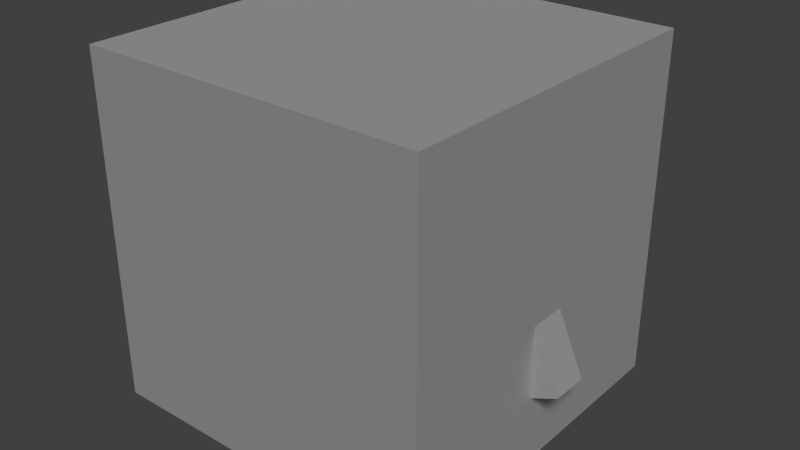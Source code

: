 # Source: torch.blend  (saved by Blender 2.72.0; exported with 4.5.12 LTS)
import bpy
from mathutils import Matrix  # noqa: F401  (used for matrix-valued properties, if any)

bpy.ops.wm.read_factory_settings(use_empty=True)
scene = bpy.context.scene
scene.name = 'Scene'

# ---- collections
col_collection_1 = bpy.data.collections.new('Collection 1'); scene.collection.children.link(col_collection_1)

# ---- materials (node trees are filled in below, after node groups)
mat_material = bpy.data.materials.new('Material')
mat_material.alpha_threshold = 0.0
mat_material.use_transparent_shadow = False
mat_material.roughness = 0.5
mat_material.specular_intensity = 0.0
mat_material.line_color = (0.0, 0.0, 0.0, 1.0)

# ---- material node trees

# ---- world
world_world = bpy.data.worlds.new('World'); scene.world = world_world
world_world.color = (0.05088, 0.05088, 0.05088)
world_world.use_sun_shadow = False
world_world.sun_shadow_jitter_overblur = 0.0
world_world.cycles.sampling_method = 'MANUAL'
world_world.cycles.sample_map_resolution = 256

# ---- lights
light_sun = bpy.data.lights.new('Sun', 'SUN')
light_sun.transmission_factor = 0.0
light_sun.angle = 0.1993
light_sun.energy = 1.0
light_sun.shadow_buffer_clip_start = 0.5
light_sun.shadow_soft_size = 0.1
light_sun.shadow_cascade_max_distance = 1000.0
light_sun.cycles.use_multiple_importance_sampling = False

# ---- meshes
me_cube = bpy.data.meshes.new('Cube')
me_cube.from_pydata([(-0.5, -0.5, -0.5), (-0.5, 0.5, -0.5), (0.5, 0.5, -0.5), (0.5, -0.5, -0.5), (-0.5, -0.5, 0.5), (-0.5, 0.5, 0.5), (0.5, 0.5, 0.5), (0.5, -0.5, 0.5)], [], [(4, 5, 1, 0), (5, 6, 2, 1), (6, 7, 3, 2), (7, 4, 0, 3), (0, 1, 2, 3), (7, 6, 5, 4)])
me_cube.use_remesh_preserve_volume = False
me_cube.use_remesh_preserve_attributes = False
me_cube.use_mirror_vertex_groups = False
me_cube.update()
me_cube_000 = bpy.data.meshes.new('Cube.000')
me_cube_000.from_pydata([(-0.0482, -0.04149, 0.003861), (-0.0482, 0.05491, 0.003861), (0.0482, 0.05491, 0.003861), (0.0482, -0.04149, 0.003861), (-0.05113, -0.04442, 0.1003), (-0.05113, 0.05784, 0.1003), (0.05113, 0.05784, 0.1003), (0.05113, -0.04442, 0.1003), (0.05379, 0.0605, -0.4505), (0.05379, -0.04708, -0.4505), (-0.05379, -0.04708, -0.4505), (-0.05379, 0.0605, -0.4505), (0.05379, 0.0605, 0.005754), (0.05379, -0.04708, 0.005754), (-0.05379, -0.04708, 0.005754), (-0.05379, 0.0605, 0.005754)], [], [(4, 5, 1, 0), (5, 6, 2, 1), (6, 7, 3, 2), (7, 4, 0, 3), (8, 9, 10, 11), (12, 15, 14, 13), (8, 12, 13, 9), (9, 13, 14, 10), (10, 14, 15, 11), (12, 8, 11, 15)])
_uv = me_cube_000.uv_layers.new(name='UVMap')
_uv.uv.foreach_set('vector', [0.9929, 0.9922, 0.8311, 0.9922, 0.8358, 0.8396, 0.9882, 0.8396, 0.9931, 0.9922, 0.8314, 0.9922, 0.836, 0.8397, 0.9885, 0.8397, 0.9928, 0.9925, 0.8311, 0.9925, 0.8357, 0.8399, 0.9882, 0.8399, 0.9931, 0.9922, 0.8313, 0.9922, 0.836, 0.8396, 0.9885, 0.8396, 0.8, 5.96e-08, 1.0, 1.49e-08, 1.0, 0.2, 0.8, 0.2, 0.9986, 0.2033, 0.9986, 0.3955, 0.8064, 0.3955, 0.8064, 0.2033, 0.4, 0.0, 0.4, 1.0, 0.2, 1.0, 0.2, 2.245e-08, 0.8, 0.0, 0.8, 1.0, 0.6, 1.0, 0.6, 3.725e-09, 1.341e-07, 1.0, 0.0, 0.0, 0.2, 0.0, 0.2, 1.0, 0.6, 0.0, 0.6, 1.0, 0.4, 1.0, 0.4, 0.0])
me_cube_000.materials.append(mat_material)
me_cube_000.use_remesh_preserve_volume = False
me_cube_000.use_remesh_preserve_attributes = False
me_cube_000.use_mirror_vertex_groups = False
me_cube_000.update()
me_cube_001 = bpy.data.meshes.new('Cube.001')
me_cube_001.from_pydata([(-0.05324, -0.05324, 0.005921), (-0.05324, 0.05324, 0.005921), (0.05324, 0.05324, 0.005921), (0.05324, -0.05324, 0.005921), (-0.05648, -0.05648, 0.1124), (-0.05648, 0.05648, 0.1124), (0.05648, 0.05648, 0.1124), (0.05648, -0.05648, 0.1124), (0.05942, 0.05942, -0.496), (0.05942, -0.05942, -0.496), (-0.05942, -0.05942, -0.496), (-0.05942, 0.05942, -0.496), (0.05942, 0.05942, 0.008013), (0.05942, -0.05942, 0.008013), (-0.05942, -0.05942, 0.008013), (-0.05942, 0.05942, 0.008013)], [], [(4, 5, 1, 0), (5, 6, 2, 1), (6, 7, 3, 2), (7, 4, 0, 3), (8, 9, 10, 11), (12, 15, 14, 13), (8, 12, 13, 9), (9, 13, 14, 10), (10, 14, 15, 11), (12, 8, 11, 15)])
_uv = me_cube_001.uv_layers.new(name='UVMap')
_uv.uv.foreach_set('vector', [0.9929, 0.9922, 0.8311, 0.9922, 0.8358, 0.8396, 0.9882, 0.8396, 0.9931, 0.9922, 0.8314, 0.9922, 0.836, 0.8397, 0.9885, 0.8397, 0.9928, 0.9925, 0.8311, 0.9925, 0.8357, 0.8399, 0.9882, 0.8399, 0.9931, 0.9922, 0.8313, 0.9922, 0.836, 0.8396, 0.9885, 0.8396, 0.8, 5.96e-08, 1.0, 1.49e-08, 1.0, 0.2, 0.8, 0.2, 0.9986, 0.2033, 0.9986, 0.3955, 0.8064, 0.3955, 0.8064, 0.2033, 0.4, 0.0, 0.4, 1.0, 0.2, 1.0, 0.2, 2.245e-08, 0.8, 0.0, 0.8, 1.0, 0.6, 1.0, 0.6, 3.725e-09, 1.341e-07, 1.0, 0.0, 0.0, 0.2, 0.0, 0.2, 1.0, 0.6, 0.0, 0.6, 1.0, 0.4, 1.0, 0.4, 0.0])
me_cube_001.materials.append(mat_material)
me_cube_001.use_remesh_preserve_volume = False
me_cube_001.use_remesh_preserve_attributes = False
me_cube_001.use_mirror_vertex_groups = False
me_cube_001.update()

# ---- objects
ob_cube = bpy.data.objects.new('Cube', me_cube)
ob_torch_wall = bpy.data.objects.new('Torch_Wall', me_cube_000)
ob_torch_ground = bpy.data.objects.new('Torch_Ground', me_cube_001)
ob_sun = bpy.data.objects.new('Sun', light_sun)

# ---- transforms, parenting, visibility, modifiers, constraints
ob_cube.location = (0.0, 0.0, 0.0)
ob_cube.display_type = 'WIRE'
ob_cube.lineart.crease_threshold = 0.0
ob_torch_wall.location = (0.3528, 0.0, 0.1226)
ob_torch_wall.rotation_euler = (-0.4116, -8.884e-17, 1.571)
ob_torch_wall.lineart.crease_threshold = 0.0
ob_torch_ground.location = (0.0, 0.0, 0.0)
ob_torch_ground.lineart.crease_threshold = 0.0
ob_sun.location = (0.0, 0.0, 4.275)
ob_sun.rotation_euler = (0.495, -0.6481, 1.568)
ob_sun.lineart.crease_threshold = 0.0

# ---- collection membership
col_collection_1.objects.link(ob_cube)
col_collection_1.objects.link(ob_torch_wall)
col_collection_1.objects.link(ob_torch_ground)
col_collection_1.objects.link(ob_sun)

# ---- scene / render settings (as saved in the file)
scene.frame_start = 1; scene.frame_end = 250; scene.frame_set(1)
scene.render.engine = 'BLENDER_EEVEE_NEXT'
scene.render.resolution_percentage = 50
scene.render.dither_intensity = 0.0
scene.cycles.use_denoising = False
scene.cycles.samples = 10
scene.cycles.sampling_pattern = 'TABULATED_SOBOL'
scene.cycles.light_sampling_threshold = 0.0
scene.cycles.use_adaptive_sampling = False
scene.cycles.use_light_tree = False
scene.cycles.blur_glossy = 0.0
scene.cycles.pixel_filter_type = 'GAUSSIAN'
scene.cycles.sample_clamp_indirect = 0.0
scene.view_settings.view_transform = 'Standard'
bpy.context.view_layer.update()

# ---- added for rendering (the .blend has no active camera): camera
cam_auto = bpy.data.cameras.new('AutoCamera')
cam_auto.lens = 50.0
cam_auto.sensor_width = 36.0
cam_auto.clip_end = 1000.0
ob_auto_camera = bpy.data.objects.new('AutoCamera', cam_auto)
scene.collection.objects.link(ob_auto_camera)
ob_auto_camera.location = (1.68229, -1.97306, 1.31537)
ob_auto_camera.rotation_euler = (1.09748, -7.21219e-08, 0.694738)
scene.camera = ob_auto_camera
bpy.context.view_layer.update()
